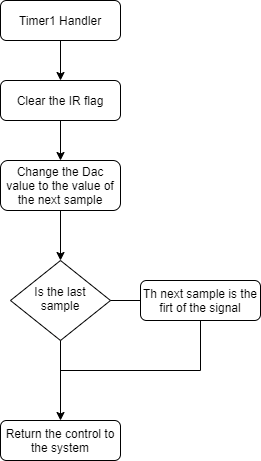

The diagram above was exported from draw.io. Its source (the exported page's mxGraphModel, read from the mxfile embedded in the PNG):
<mxGraphModel dx="1422" dy="724" grid="1" gridSize="10" guides="1" tooltips="1" connect="1" arrows="1" fold="1" page="1" pageScale="1" pageWidth="827" pageHeight="1169" math="0" shadow="0">
  <root>
    <mxCell id="0" />
    <mxCell id="1" parent="0" />
    <mxCell id="2" value="Timer1 Handler" style="rounded=1;whiteSpace=wrap;html=1;fontSize=12;glass=0;strokeWidth=1;shadow=0;" vertex="1" parent="1">
      <mxGeometry x="160" y="80" width="120" height="40" as="geometry" />
    </mxCell>
    <mxCell id="3" value="Is the last sample" style="rhombus;whiteSpace=wrap;html=1;shadow=0;fontFamily=Helvetica;fontSize=12;align=center;strokeWidth=1;spacing=6;spacingTop=-4;" vertex="1" parent="1">
      <mxGeometry x="170" y="340" width="100" height="80" as="geometry" />
    </mxCell>
    <mxCell id="4" value="Clear the IR flag" style="rounded=1;whiteSpace=wrap;html=1;fontSize=12;glass=0;strokeWidth=1;shadow=0;" vertex="1" parent="1">
      <mxGeometry x="160" y="160" width="120" height="40" as="geometry" />
    </mxCell>
    <mxCell id="5" value="Change the Dac value to the value of the next sample" style="rounded=1;whiteSpace=wrap;html=1;fontSize=12;glass=0;strokeWidth=1;shadow=0;" vertex="1" parent="1">
      <mxGeometry x="160" y="240" width="120" height="50" as="geometry" />
    </mxCell>
    <mxCell id="6" value="" style="endArrow=classic;html=1;exitX=0.5;exitY=1;exitDx=0;exitDy=0;" edge="1" source="3" parent="1">
      <mxGeometry width="50" height="50" relative="1" as="geometry">
        <mxPoint x="300" y="530" as="sourcePoint" />
        <mxPoint x="220" y="500" as="targetPoint" />
      </mxGeometry>
    </mxCell>
    <mxCell id="7" value="" style="endArrow=classic;html=1;exitX=1;exitY=0.5;exitDx=0;exitDy=0;" edge="1" source="3" parent="1">
      <mxGeometry width="50" height="50" relative="1" as="geometry">
        <mxPoint x="470" y="390" as="sourcePoint" />
        <mxPoint x="340" y="380" as="targetPoint" />
      </mxGeometry>
    </mxCell>
    <mxCell id="8" value="Th next sample is the firt of the signal" style="rounded=1;whiteSpace=wrap;html=1;fontSize=12;glass=0;strokeWidth=1;shadow=0;" vertex="1" parent="1">
      <mxGeometry x="300" y="360" width="120" height="40" as="geometry" />
    </mxCell>
    <mxCell id="9" value="" style="endArrow=none;html=1;entryX=0.5;entryY=1;entryDx=0;entryDy=0;" edge="1" target="8" parent="1">
      <mxGeometry width="50" height="50" relative="1" as="geometry">
        <mxPoint x="360" y="450" as="sourcePoint" />
        <mxPoint x="430" y="450" as="targetPoint" />
      </mxGeometry>
    </mxCell>
    <mxCell id="10" value="" style="endArrow=none;html=1;" edge="1" parent="1">
      <mxGeometry width="50" height="50" relative="1" as="geometry">
        <mxPoint x="220" y="450" as="sourcePoint" />
        <mxPoint x="360" y="450" as="targetPoint" />
      </mxGeometry>
    </mxCell>
    <mxCell id="11" value="" style="endArrow=classic;html=1;exitX=0.5;exitY=1;exitDx=0;exitDy=0;entryX=0.5;entryY=0;entryDx=0;entryDy=0;" edge="1" source="2" target="4" parent="1">
      <mxGeometry width="50" height="50" relative="1" as="geometry">
        <mxPoint x="340" y="260" as="sourcePoint" />
        <mxPoint x="390" y="210" as="targetPoint" />
      </mxGeometry>
    </mxCell>
    <mxCell id="12" value="" style="endArrow=classic;html=1;exitX=0.5;exitY=1;exitDx=0;exitDy=0;entryX=0.5;entryY=0;entryDx=0;entryDy=0;" edge="1" source="4" target="5" parent="1">
      <mxGeometry width="50" height="50" relative="1" as="geometry">
        <mxPoint x="480" y="320" as="sourcePoint" />
        <mxPoint x="530" y="270" as="targetPoint" />
      </mxGeometry>
    </mxCell>
    <mxCell id="13" value="" style="endArrow=classic;html=1;exitX=0.5;exitY=1;exitDx=0;exitDy=0;entryX=0.5;entryY=0;entryDx=0;entryDy=0;" edge="1" source="5" target="3" parent="1">
      <mxGeometry width="50" height="50" relative="1" as="geometry">
        <mxPoint x="560" y="410" as="sourcePoint" />
        <mxPoint x="610" y="360" as="targetPoint" />
      </mxGeometry>
    </mxCell>
    <mxCell id="14" value="Return the control to the system" style="rounded=1;whiteSpace=wrap;html=1;fontSize=12;glass=0;strokeWidth=1;shadow=0;" vertex="1" parent="1">
      <mxGeometry x="160" y="500" width="120" height="40" as="geometry" />
    </mxCell>
  </root>
</mxGraphModel>